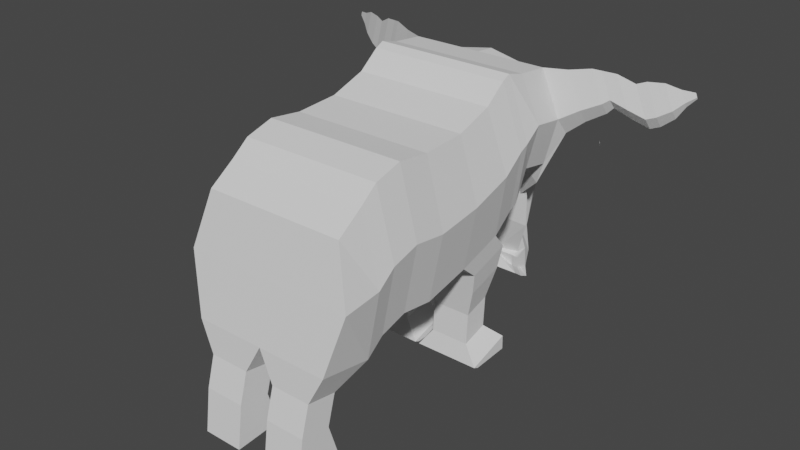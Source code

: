 # Source: ElefanteDemonio.blend  (saved by Blender 2.83.18; exported with 4.5.12 LTS)
import bpy
from mathutils import Matrix  # noqa: F401  (used for matrix-valued properties, if any)

bpy.ops.wm.read_factory_settings(use_empty=True)
scene = bpy.context.scene
scene.name = 'Scene'

# ---- collections
col_collection = bpy.data.collections.new('Collection'); scene.collection.children.link(col_collection)

# ---- world
world_world = bpy.data.worlds.new('World'); scene.world = world_world
world_world.use_nodes = True; world_world.node_tree.nodes.clear()
_N = world_world.node_tree.nodes; _L = world_world.node_tree.links
n0 = _N.new('ShaderNodeOutputWorld'); n0.name = 'World Output'; n0.location = (300, 300)
n1 = _N.new('ShaderNodeBackground'); n1.name = 'Background'; n1.location = (10, 300)
n1.inputs[0].default_value = (0.05088, 0.05088, 0.05088, 1.0)
_L.new(n1.outputs[0], n0.inputs[0])
n0.is_active_output = True
world_world.color = (0.05088, 0.05088, 0.05088)
world_world.use_sun_shadow = False
world_world.sun_shadow_jitter_overblur = 0.0

# ---- meshes
me_plane = bpy.data.meshes.new('Plane')
me_plane.from_pydata([(-2.259, 0.1571, 8.289), (-2.259, 0.4758, 4.076), (-2.259, 1.334, 8.687), (-2.259, 1.992, 4.535), (-2.259, -1.258, 8.209), (-2.259, -1.078, 3.738), (-2.259, -2.333, 8.348), (-2.259, -2.154, 3.877), (-2.259, -3.23, 8.089), (-2.259, -3.051, 3.618), (-2.259, -3.808, 7.631), (-2.259, -3.628, 3.16), (-2.259, -4.605, 7.073), (-2.259, -5.322, 3.439), (-2.259, 2.011, 9.225), (-2.259, 2.669, 5.073), (-2.259, 2.29, 9.364), (-2.259, 2.948, 5.212), (-2.259, 2.918, 9.199), (-2.259, 3.396, 6.175), (-2.259, 3.974, 9.099), (-2.259, 4.333, 6.015), (-2.259, 4.463, 8.655), (-2.038, 4.354, 5.312), (-1.08, 5.439, 7.585), (-0.7852, 5.24, 4.153), (-1.08, 6.244, 5.957), (-0.6522, 6.127, 2.746), (-0.6539, 5.509, 3.317), (-0.6539, 6.326, 1.723), (-0.7835, 5.894, 2.021), (-0.7835, 5.974, 1.303), (-0.7817, 5.454, 1.844), (-0.7817, 5.498, 1.453), (-0.7817, 5.116, 2.083), (-0.7817, 5.159, 1.692), (-0.02769, 1.334, 8.687), (-0.02769, 0.1571, 8.289), (-0.02769, 0.4758, 4.076), (-0.02769, 1.992, 4.535), (-0.02769, -1.258, 8.209), (-0.02769, -1.078, 3.738), (-0.02768, -2.333, 8.348), (-0.02768, -2.154, 3.877), (-0.02768, -3.23, 8.089), (-0.02768, -3.051, 3.618), (-0.02768, -3.808, 7.631), (-0.02768, -3.628, 3.16), (-0.02768, -4.605, 7.073), (-0.02768, -5.322, 3.439), (-0.02769, 2.669, 5.073), (-0.02769, 2.011, 9.225), (-0.02769, 2.948, 5.212), (-0.02769, 2.29, 9.364), (-0.02769, 3.396, 6.175), (-0.02769, 2.918, 9.199), (-0.02769, 4.333, 6.015), (-0.02769, 3.974, 9.099), (-0.02769, 5.01, 5.696), (-0.02769, 4.631, 9.039), (-0.02769, 5.13, 4.64), (-0.02769, 5.508, 7.983), (0.0, 5.966, 2.774), (0.0, 6.244, 5.957), (-0.02769, 5.09, 3.365), (0.0, 6.006, 1.757), (-0.02769, 5.429, 1.971), (-0.02769, 5.508, 1.253), (-0.02769, 5.148, 1.787), (-0.02769, 5.191, 1.397), (0.0, 4.809, 2.027), (-0.02769, 4.853, 1.636), (-2.168, 1.135, 3.537), (-2.168, 2.527, 3.958), (-0.1186, 1.135, 3.537), (-0.1186, 2.527, 3.958), (-2.027, 1.264, 2.826), (-2.027, 2.464, 3.189), (-0.2603, 1.264, 2.826), (-0.2603, 2.464, 3.189), (-1.776, 1.419, 1.917), (-1.776, 2.278, 2.177), (-0.5108, 1.419, 1.917), (-0.5108, 2.278, 2.177), (-1.776, 1.362, 0.9303), (-1.776, 2.221, 1.19), (-0.5108, 1.362, 0.9303), (-0.5108, 2.221, 1.19), (-2.211, 1.225, 0.3149), (-2.211, 2.676, 0.7534), (-0.07566, 1.225, 0.3149), (-0.07566, 2.676, 0.7534), (-2.211, 1.41, 0.2331), (-2.211, 2.692, 0.2873), (-0.07566, 1.41, 0.2331), (-0.07566, 2.692, 0.2873), (-1.788, -5.407, 2.51), (-1.788, -4.428, 2.349), (-0.4986, -5.407, 2.51), (-0.4986, -4.428, 2.349), (-1.788, -5.677, 1.556), (-1.788, -4.698, 1.394), (-0.4986, -5.677, 1.556), (-0.4986, -4.698, 1.394), (-1.788, -5.864, 0.1856), (-1.788, -4.348, 0.2834), (-0.4986, -5.864, 0.1856), (-0.4986, -4.348, 0.2834), (-1.143, -2.333, 8.348), (-1.143, -1.258, 8.209), (-1.276, 5.064, 4.387), (-1.143, 4.926, 5.504), (-1.143, 4.853, 1.636), (0.0, 5.116, 2.083), (-1.143, -1.078, 3.738), (-1.143, -2.154, 3.877), (-1.143, 4.547, 8.847), (-1.143, 5.424, 7.791), (-1.143, 2.948, 5.212), (-1.143, 2.669, 5.073), (-0.7523, 5.186, 1.856), (0.0, 6.244, 5.957), (0.0, 5.966, 2.774), (-1.143, 2.011, 9.225), (-1.143, 2.29, 9.364), (-1.143, 5.191, 1.397), (-1.143, -3.23, 8.089), (-1.143, -3.051, 3.618), (-1.143, 3.396, 6.175), (-1.143, 0.1571, 8.289), (-1.143, 1.334, 8.687), (-1.143, 2.918, 9.199), (-1.143, -3.808, 7.631), (-1.276, 5.108, 3.304), (-1.143, -3.628, 3.16), (0.0, 6.006, 1.757), (-1.143, 1.992, 4.535), (-1.143, 0.4758, 4.076), (-1.143, 4.333, 6.015), (-1.143, -5.322, 3.439), (-1.143, -4.605, 7.073), (-1.143, 3.974, 9.099), (-0.7285, 5.546, 2.014), (-1.143, 5.508, 1.253), (-1.143, 2.527, 3.958), (-1.143, 1.135, 3.537), (-1.143, 2.464, 3.189), (-1.143, 1.264, 2.826), (-1.143, 2.278, 2.177), (-1.143, 1.419, 1.917), (-1.143, 2.221, 1.19), (-1.143, 1.362, 0.9303), (-1.143, 2.676, 0.7534), (-1.143, 1.225, 0.3149), (-1.143, 2.692, 0.2873), (-1.143, 1.41, 0.2331), (-1.143, -4.428, 2.349), (-1.143, -5.407, 2.51), (-1.143, -4.698, 1.394), (-1.143, -5.677, 1.556), (-1.143, -4.348, 0.2834), (-1.143, -5.864, 0.1856), (-2.757, 0.3165, 6.222), (-2.757, 1.663, 6.651), (-2.757, -1.168, 6.013), (-2.757, -2.244, 6.153), (-2.757, -3.14, 5.894), (-2.757, -3.718, 5.435), (-2.757, -4.963, 5.296), (-2.757, 2.34, 7.189), (-2.757, 2.619, 7.328), (-2.757, 3.157, 7.727), (-2.757, 4.153, 7.597), (-2.757, 4.653, 7.023), (-1.578, 5.25, 5.953), (-0.9147, 6.147, 4.433), (0.0, -4.963, 5.296), (0.0, 6.105, 4.405), (-1.642, -4.963, 5.296), (-0.009349, 6.204, 4.432), (-3.3, 4.409, 7.92), (-2.909, 4.268, 9.098), (-3.3, 4.801, 7.47), (-2.909, 4.652, 8.75), (-3.857, 4.645, 8.189), (-3.523, 4.525, 9.195), (-3.857, 4.98, 7.804), (-3.523, 4.853, 8.897), (-4.045, 4.744, 8.324), (-3.769, 4.644, 9.158), (-4.045, 5.022, 8.005), (-3.769, 4.916, 8.912), (-4.504, 4.926, 8.096), (-4.169, 4.806, 9.106), (-4.504, 5.262, 7.711), (-4.169, 5.134, 8.807), (-4.985, 5.16, 7.853), (-4.65, 5.04, 8.862), (-4.985, 5.496, 7.467), (-4.65, 5.369, 8.564), (-5.261, 5.263, 7.953), (-4.926, 5.143, 8.962), (-5.261, 5.599, 7.567), (-4.926, 5.471, 8.664), (-1.347, 5.539, 5.969), (-1.126, 5.623, 6.695), (-1.053, 5.938, 5.293), (-1.126, 5.981, 5.971), (-2.844, 6.57, 6.08), (-2.816, 6.581, 6.173), (-2.806, 6.621, 5.993), (-2.816, 6.627, 6.08), (-5.639, 5.441, 8.176), (-5.378, 5.347, 8.964), (-5.639, 5.703, 7.875), (-5.378, 5.604, 8.731), (-5.904, 5.608, 8.431), (-5.778, 5.562, 8.811), (-5.904, 5.734, 8.286), (-5.778, 5.686, 8.699), (-6.168, 5.747, 8.622), (-6.124, 5.731, 8.757), (-6.168, 5.792, 8.571), (-6.124, 5.775, 8.717)], [], [(162, 163, 3, 1), (162, 164, 4, 0), (164, 165, 6, 4), (165, 166, 8, 6), (166, 167, 10, 8), (167, 168, 12, 10), (163, 169, 15, 3), (169, 170, 17, 15), (170, 171, 19, 17), (171, 172, 21, 19), (172, 173, 23, 21), (173, 174, 25, 23), (174, 175, 27, 25), (27, 29, 28, 25), (29, 31, 30, 28), (31, 33, 32, 30), (33, 35, 34, 32), (109, 108, 42, 40), (111, 110, 60, 58), (113, 112, 71, 70), (115, 114, 41, 43), (117, 116, 59, 61), (119, 118, 52, 50), (120, 113, 70, 68), (179, 121, 63, 177), (124, 123, 51, 53), (112, 125, 69, 71), (108, 126, 44, 42), (127, 115, 43, 45), (121, 117, 61, 63), (118, 128, 54, 52), (130, 129, 37, 36), (131, 124, 53, 55), (126, 132, 46, 44), (110, 133, 64, 60), (134, 127, 45, 47), (135, 122, 62, 65), (1, 3, 73, 72), (128, 138, 56, 54), (178, 139, 49, 176), (141, 131, 55, 57), (132, 140, 48, 46), (133, 142, 66, 64), (47, 49, 98, 99), (143, 135, 65, 67), (129, 109, 40, 37), (138, 111, 58, 56), (114, 137, 38, 41), (116, 141, 57, 59), (136, 119, 50, 39), (142, 120, 68, 66), (123, 130, 36, 51), (125, 143, 67, 69), (144, 75, 79, 146), (39, 38, 74, 75), (137, 1, 72, 145), (136, 39, 75, 144), (146, 79, 83, 148), (72, 73, 77, 76), (145, 72, 76, 147), (75, 74, 78, 79), (149, 80, 84, 151), (76, 77, 81, 80), (147, 76, 80, 149), (79, 78, 82, 83), (150, 87, 91, 152), (83, 82, 86, 87), (148, 83, 87, 150), (80, 81, 85, 84), (88, 89, 93, 92), (84, 85, 89, 88), (151, 84, 88, 153), (87, 86, 90, 91), (155, 154, 95, 94), (153, 88, 92, 155), (91, 90, 94, 95), (152, 91, 95, 154), (156, 99, 103, 158), (139, 13, 96, 157), (13, 11, 97, 96), (134, 47, 99, 156), (159, 100, 104, 161), (96, 97, 101, 100), (157, 96, 100, 159), (99, 98, 102, 103), (161, 160, 107, 106), (103, 102, 106, 107), (158, 103, 107, 160), (100, 101, 105, 104), (101, 158, 160, 105), (104, 105, 160, 161), (98, 157, 159, 102), (102, 159, 161, 106), (11, 134, 156, 97), (49, 139, 157, 98), (97, 156, 158, 101), (89, 152, 154, 93), (90, 153, 155, 94), (92, 93, 154, 155), (86, 151, 153, 90), (81, 148, 150, 85), (85, 150, 152, 89), (78, 147, 149, 82), (82, 149, 151, 86), (74, 145, 147, 78), (77, 146, 148, 81), (3, 136, 144, 73), (38, 137, 145, 74), (73, 144, 146, 77), (33, 31, 143, 125), (14, 2, 130, 123), (30, 32, 120, 142), (3, 15, 119, 136), (22, 20, 141, 116), (5, 1, 137, 114), (21, 23, 111, 138), (0, 4, 109, 129), (31, 29, 135, 143), (28, 30, 142, 133), (10, 12, 140, 132), (20, 18, 131, 141), (168, 13, 139, 178), (19, 21, 138, 128), (29, 27, 122, 135), (11, 9, 127, 134), (25, 28, 133, 110), (8, 10, 132, 126), (18, 16, 124, 131), (2, 0, 129, 130), (17, 19, 128, 118), (26, 24, 117, 121), (9, 7, 115, 127), (6, 8, 126, 108), (35, 33, 125, 112), (16, 14, 123, 124), (175, 26, 121, 179), (32, 34, 113, 120), (15, 17, 118, 119), (24, 22, 116, 117), (7, 5, 114, 115), (34, 35, 112, 113), (23, 25, 110, 111), (4, 6, 108, 109), (27, 175, 179, 122), (12, 168, 178, 140), (140, 178, 176, 48), (122, 179, 177, 62), (175, 174, 204, 206), (22, 24, 174, 173), (20, 22, 183, 181), (18, 20, 172, 171), (16, 18, 171, 170), (14, 16, 170, 169), (2, 14, 169, 163), (11, 13, 168, 167), (9, 11, 167, 166), (7, 9, 166, 165), (5, 7, 165, 164), (1, 5, 164, 162), (0, 2, 163, 162), (181, 183, 187, 185), (22, 173, 182, 183), (173, 172, 180, 182), (172, 20, 181, 180), (186, 184, 188, 190), (180, 181, 185, 184), (182, 180, 184, 186), (183, 182, 186, 187), (189, 191, 195, 193), (187, 186, 190, 191), (185, 187, 191, 189), (184, 185, 189, 188), (193, 195, 199, 197), (188, 189, 193, 192), (190, 188, 192, 194), (191, 190, 194, 195), (198, 196, 200, 202), (192, 193, 197, 196), (194, 192, 196, 198), (195, 194, 198, 199), (201, 203, 215, 213), (199, 198, 202, 203), (197, 199, 203, 201), (196, 197, 201, 200), (174, 24, 205, 204), (24, 26, 207, 205), (26, 175, 206, 207), (209, 211, 210, 208), (213, 215, 219, 217), (200, 201, 213, 212), (202, 200, 212, 214), (203, 202, 214, 215), (218, 216, 220, 222), (212, 213, 217, 216), (214, 212, 216, 218), (215, 214, 218, 219), (221, 223, 222, 220), (219, 218, 222, 223), (217, 219, 223, 221), (216, 217, 221, 220)])
_uv = me_plane.uv_layers.new(name='UVMap')
_uv.uv.foreach_set('vector', [0.5, 0.0, 0.5, 1.0, 1.0, 1.0, 1.0, 0.0, 0.5, 0.0, 0.5, 0.0, 0.0, 0.0, 0.0, 0.0, 0.5, 0.0, 0.5, 0.0, 0.0, 0.0, 0.0, 0.0, 0.5, 0.0, 0.5, 0.0, 0.0, 0.0, 0.0, 0.0, 0.5, 0.0, 0.5, 0.0, 0.0, 0.0, 0.0, 0.0, 0.5, 0.0, 0.5, 0.0, 0.0, 0.0, 0.0, 0.0, 0.5, 1.0, 0.5, 1.0, 1.0, 1.0, 1.0, 1.0, 0.5, 1.0, 0.5, 1.0, 1.0, 1.0, 1.0, 1.0, 0.5, 1.0, 0.5, 1.0, 1.0, 1.0, 1.0, 1.0, 0.5, 1.0, 0.5, 1.0, 1.0, 1.0, 1.0, 1.0, 0.5, 1.0, 0.5, 1.0, 1.0, 1.0, 1.0, 1.0, 0.5, 1.0, 0.5, 1.0, 1.0, 1.0, 1.0, 1.0, 0.5, 1.0, 0.5, 1.0, 1.0, 1.0, 1.0, 1.0, 1.0, 1.0, 1.0, 1.0, 1.0, 1.0, 1.0, 1.0, 1.0, 1.0, 1.0, 1.0, 1.0, 1.0, 1.0, 1.0, 1.0, 1.0, 1.0, 1.0, 1.0, 1.0, 1.0, 1.0, 1.0, 1.0, 1.0, 1.0, 1.0, 1.0, 1.0, 1.0, 0.0, 0.0, 0.0, 0.0, 0.0, 0.0, 0.0, 0.0, 1.0, 1.0, 1.0, 1.0, 1.0, 1.0, 1.0, 1.0, 1.0, 1.0, 1.0, 1.0, 1.0, 1.0, 1.0, 1.0, 1.0, 0.0, 1.0, 0.0, 1.0, 0.0, 1.0, 0.0, 0.0, 1.0, 0.0, 1.0, 0.0, 1.0, 0.0, 1.0, 1.0, 1.0, 1.0, 1.0, 1.0, 1.0, 1.0, 1.0, 1.0, 1.0, 1.0, 1.0, 1.0, 1.0, 1.0, 1.0, 0.5, 1.0, 0.0, 1.0, 0.0, 1.0, 0.5, 1.0, 0.0, 1.0, 0.0, 1.0, 0.0, 1.0, 0.0, 1.0, 1.0, 1.0, 1.0, 1.0, 1.0, 1.0, 1.0, 1.0, 0.0, 0.0, 0.0, 0.0, 0.0, 0.0, 0.0, 0.0, 1.0, 0.0, 1.0, 0.0, 1.0, 0.0, 1.0, 0.0, 0.0, 1.0, 0.0, 1.0, 0.0, 1.0, 0.0, 1.0, 1.0, 1.0, 1.0, 1.0, 1.0, 1.0, 1.0, 1.0, 0.0, 1.0, 0.0, 0.0, 0.0, 0.0, 0.0, 1.0, 0.0, 1.0, 0.0, 1.0, 0.0, 1.0, 0.0, 1.0, 0.0, 0.0, 0.0, 0.0, 0.0, 0.0, 0.0, 0.0, 1.0, 1.0, 1.0, 1.0, 1.0, 1.0, 1.0, 1.0, 1.0, 0.0, 1.0, 0.0, 1.0, 0.0, 1.0, 0.0, 1.0, 1.0, 1.0, 1.0, 1.0, 1.0, 1.0, 1.0, 1.0, 0.0, 1.0, 1.0, 1.0, 1.0, 1.0, 0.0, 1.0, 1.0, 1.0, 1.0, 1.0, 1.0, 1.0, 1.0, 0.5, 0.0, 1.0, 0.0, 1.0, 0.0, 0.5, 0.0, 0.0, 1.0, 0.0, 1.0, 0.0, 1.0, 0.0, 1.0, 0.0, 0.0, 0.0, 0.0, 0.0, 0.0, 0.0, 0.0, 1.0, 1.0, 1.0, 1.0, 1.0, 1.0, 1.0, 1.0, 0.0, 0.0, 0.0, 0.0, 0.0, 0.0, 0.0, 0.0, 1.0, 1.0, 1.0, 1.0, 1.0, 1.0, 1.0, 1.0, 0.0, 0.0, 0.0, 0.0, 0.0, 0.0, 0.0, 0.0, 1.0, 1.0, 1.0, 1.0, 1.0, 1.0, 1.0, 1.0, 1.0, 0.0, 1.0, 0.0, 1.0, 0.0, 1.0, 0.0, 0.0, 1.0, 0.0, 1.0, 0.0, 1.0, 0.0, 1.0, 1.0, 1.0, 1.0, 1.0, 1.0, 1.0, 1.0, 1.0, 1.0, 1.0, 1.0, 1.0, 1.0, 1.0, 1.0, 1.0, 0.0, 1.0, 0.0, 1.0, 0.0, 1.0, 0.0, 1.0, 1.0, 1.0, 1.0, 1.0, 1.0, 1.0, 1.0, 1.0, 1.0, 1.0, 1.0, 1.0, 1.0, 1.0, 1.0, 1.0, 0.0, 0.0, 0.0, 0.0, 0.0, 0.0, 0.0, 0.0, 1.0, 0.0, 1.0, 0.0, 1.0, 0.0, 1.0, 0.0, 1.0, 1.0, 1.0, 1.0, 1.0, 1.0, 1.0, 1.0, 1.0, 1.0, 1.0, 1.0, 1.0, 1.0, 1.0, 1.0, 1.0, 0.0, 1.0, 1.0, 1.0, 1.0, 1.0, 0.0, 1.0, 0.0, 1.0, 0.0, 1.0, 0.0, 1.0, 0.0, 0.0, 0.0, 0.0, 0.0, 0.0, 0.0, 0.0, 0.0, 1.0, 0.0, 1.0, 0.0, 1.0, 0.0, 1.0, 0.0, 1.0, 0.0, 1.0, 1.0, 1.0, 1.0, 1.0, 0.0, 1.0, 0.0, 1.0, 0.0, 1.0, 0.0, 1.0, 0.0, 0.0, 0.0, 0.0, 0.0, 0.0, 0.0, 0.0, 0.0, 1.0, 1.0, 1.0, 1.0, 1.0, 1.0, 1.0, 1.0, 0.0, 0.0, 0.0, 0.0, 0.0, 0.0, 0.0, 0.0, 1.0, 1.0, 1.0, 1.0, 1.0, 1.0, 1.0, 1.0, 1.0, 0.0, 1.0, 1.0, 1.0, 1.0, 1.0, 0.0, 1.0, 0.0, 1.0, 1.0, 1.0, 1.0, 1.0, 0.0, 1.0, 0.0, 1.0, 1.0, 1.0, 1.0, 1.0, 0.0, 1.0, 0.0, 1.0, 0.0, 1.0, 0.0, 1.0, 0.0, 0.0, 0.0, 0.0, 0.0, 0.0, 0.0, 0.0, 0.0, 1.0, 0.0, 1.0, 1.0, 1.0, 1.0, 1.0, 0.0, 1.0, 0.0, 1.0, 0.0, 1.0, 0.0, 1.0, 0.0, 0.0, 0.0, 0.0, 0.0, 0.0, 0.0, 0.0, 0.0, 1.0, 1.0, 1.0, 1.0, 1.0, 1.0, 1.0, 1.0, 1.0, 0.0, 1.0, 0.0, 1.0, 0.0, 1.0, 0.0, 1.0, 0.0, 1.0, 0.0, 1.0, 0.0, 1.0, 0.0, 1.0, 0.0, 1.0, 0.0, 1.0, 0.0, 1.0, 0.0, 1.0, 0.0, 1.0, 0.0, 1.0, 0.0, 1.0, 0.0, 1.0, 0.0, 1.0, 0.0, 1.0, 0.0, 1.0, 0.0, 1.0, 0.0, 1.0, 0.0, 1.0, 0.0, 1.0, 0.0, 1.0, 0.0, 1.0, 0.0, 1.0, 0.0, 1.0, 0.0, 0.0, 0.0, 0.0, 0.0, 0.0, 0.0, 0.0, 0.0, 1.0, 0.0, 1.0, 0.0, 1.0, 0.0, 1.0, 0.0, 0.0, 0.0, 0.0, 0.0, 0.0, 0.0, 0.0, 0.0, 1.0, 0.0, 1.0, 0.0, 1.0, 0.0, 1.0, 0.0, 1.0, 0.0, 1.0, 0.0, 1.0, 0.0, 1.0, 0.0, 1.0, 0.0, 1.0, 0.0, 1.0, 0.0, 1.0, 0.0, 1.0, 0.0, 1.0, 0.0, 1.0, 0.0, 1.0, 0.0, 1.0, 0.0, 1.0, 0.0, 1.0, 0.0, 1.0, 0.0, 1.0, 0.0, 1.0, 0.0, 1.0, 0.0, 1.0, 0.0, 1.0, 0.0, 1.0, 0.0, 1.0, 0.0, 1.0, 0.0, 1.0, 0.0, 1.0, 0.0, 1.0, 0.0, 1.0, 0.0, 1.0, 0.0, 1.0, 0.0, 1.0, 0.0, 1.0, 0.0, 1.0, 1.0, 1.0, 1.0, 1.0, 1.0, 1.0, 1.0, 1.0, 0.0, 1.0, 0.0, 1.0, 0.0, 1.0, 0.0, 1.0, 0.0, 1.0, 1.0, 1.0, 1.0, 1.0, 0.0, 1.0, 0.0, 1.0, 0.0, 1.0, 0.0, 1.0, 0.0, 1.0, 1.0, 1.0, 1.0, 1.0, 1.0, 1.0, 1.0, 1.0, 1.0, 1.0, 1.0, 1.0, 1.0, 1.0, 1.0, 1.0, 0.0, 1.0, 0.0, 1.0, 0.0, 1.0, 0.0, 1.0, 0.0, 1.0, 0.0, 1.0, 0.0, 1.0, 0.0, 1.0, 0.0, 1.0, 0.0, 1.0, 0.0, 1.0, 0.0, 1.0, 1.0, 1.0, 1.0, 1.0, 1.0, 1.0, 1.0, 1.0, 1.0, 1.0, 1.0, 1.0, 1.0, 1.0, 1.0, 1.0, 0.0, 1.0, 0.0, 1.0, 0.0, 1.0, 0.0, 1.0, 1.0, 1.0, 1.0, 1.0, 1.0, 1.0, 1.0, 1.0, 1.0, 1.0, 1.0, 1.0, 1.0, 1.0, 1.0, 0.0, 1.0, 0.0, 1.0, 0.0, 1.0, 0.0, 1.0, 1.0, 1.0, 1.0, 1.0, 1.0, 1.0, 1.0, 1.0, 1.0, 1.0, 1.0, 1.0, 1.0, 1.0, 1.0, 1.0, 0.0, 1.0, 0.0, 1.0, 0.0, 1.0, 0.0, 1.0, 1.0, 0.0, 1.0, 0.0, 1.0, 0.0, 1.0, 0.0, 1.0, 1.0, 1.0, 1.0, 1.0, 1.0, 1.0, 1.0, 0.0, 0.0, 0.0, 0.0, 0.0, 0.0, 0.0, 0.0, 1.0, 1.0, 1.0, 1.0, 1.0, 1.0, 1.0, 1.0, 1.0, 1.0, 1.0, 1.0, 1.0, 1.0, 1.0, 1.0, 0.0, 0.0, 0.0, 0.0, 0.0, 0.0, 0.0, 0.0, 0.0, 1.0, 0.0, 1.0, 0.0, 1.0, 0.0, 1.0, 0.5, 0.0, 1.0, 0.0, 1.0, 0.0, 0.5, 0.0, 1.0, 1.0, 1.0, 1.0, 1.0, 1.0, 1.0, 1.0, 1.0, 1.0, 1.0, 1.0, 1.0, 1.0, 1.0, 1.0, 1.0, 0.0, 1.0, 0.0, 1.0, 0.0, 1.0, 0.0, 1.0, 1.0, 1.0, 1.0, 1.0, 1.0, 1.0, 1.0, 0.0, 0.0, 0.0, 0.0, 0.0, 0.0, 0.0, 0.0, 0.0, 1.0, 0.0, 1.0, 0.0, 1.0, 0.0, 1.0, 0.0, 1.0, 0.0, 0.0, 0.0, 0.0, 0.0, 1.0, 1.0, 1.0, 1.0, 1.0, 1.0, 1.0, 1.0, 1.0, 0.0, 1.0, 0.0, 1.0, 0.0, 1.0, 0.0, 1.0, 1.0, 0.0, 1.0, 0.0, 1.0, 0.0, 1.0, 0.0, 0.0, 0.0, 0.0, 0.0, 0.0, 0.0, 0.0, 0.0, 1.0, 1.0, 1.0, 1.0, 1.0, 1.0, 1.0, 1.0, 0.0, 1.0, 0.0, 1.0, 0.0, 1.0, 0.0, 1.0, 0.5, 1.0, 0.0, 1.0, 0.0, 1.0, 0.5, 1.0, 1.0, 1.0, 1.0, 1.0, 1.0, 1.0, 1.0, 1.0, 1.0, 1.0, 1.0, 1.0, 1.0, 1.0, 1.0, 1.0, 0.0, 1.0, 0.0, 1.0, 0.0, 1.0, 0.0, 1.0, 1.0, 0.0, 1.0, 0.0, 1.0, 0.0, 1.0, 0.0, 1.0, 1.0, 1.0, 1.0, 1.0, 1.0, 1.0, 1.0, 1.0, 1.0, 1.0, 1.0, 1.0, 1.0, 1.0, 1.0, 0.0, 0.0, 0.0, 0.0, 0.0, 0.0, 0.0, 0.0, 1.0, 1.0, 0.5, 1.0, 0.5, 1.0, 1.0, 1.0, 0.0, 0.0, 0.5, 0.0, 0.5, 0.0, 0.0, 0.0, 0.0, 0.0, 0.5, 0.0, 0.5, 0.0, 0.0, 0.0, 1.0, 1.0, 0.5, 1.0, 0.5, 1.0, 1.0, 1.0, 0.5, 1.0, 0.5, 1.0, 0.5, 1.0, 0.5, 1.0, 0.0, 1.0, 0.0, 1.0, 0.5, 1.0, 0.5, 1.0, 0.0, 1.0, 0.0, 1.0, 0.0, 1.0, 0.0, 1.0, 0.0, 1.0, 0.0, 1.0, 0.5, 1.0, 0.5, 1.0, 0.0, 1.0, 0.0, 1.0, 0.5, 1.0, 0.5, 1.0, 0.0, 1.0, 0.0, 1.0, 0.5, 1.0, 0.5, 1.0, 0.0, 1.0, 0.0, 1.0, 0.5, 1.0, 0.5, 1.0, 1.0, 0.0, 1.0, 0.0, 0.5, 0.0, 0.5, 0.0, 1.0, 0.0, 1.0, 0.0, 0.5, 0.0, 0.5, 0.0, 1.0, 0.0, 1.0, 0.0, 0.5, 0.0, 0.5, 0.0, 1.0, 0.0, 1.0, 0.0, 0.5, 0.0, 0.5, 0.0, 1.0, 0.0, 1.0, 0.0, 0.5, 0.0, 0.5, 0.0, 0.0, 0.0, 0.0, 1.0, 0.5, 1.0, 0.5, 0.0, 0.0, 1.0, 0.0, 1.0, 0.0, 1.0, 0.0, 1.0, 0.0, 1.0, 0.5, 1.0, 0.5, 1.0, 0.0, 1.0, 0.5, 1.0, 0.5, 1.0, 0.5, 1.0, 0.5, 1.0, 0.5, 1.0, 0.0, 1.0, 0.0, 1.0, 0.5, 1.0, 0.5, 1.0, 0.5, 1.0, 0.5, 1.0, 0.5, 1.0, 0.5, 1.0, 0.0, 1.0, 0.0, 1.0, 0.5, 1.0, 0.5, 1.0, 0.5, 1.0, 0.5, 1.0, 0.5, 1.0, 0.0, 1.0, 0.5, 1.0, 0.5, 1.0, 0.0, 1.0, 0.0, 1.0, 0.0, 1.0, 0.0, 1.0, 0.0, 1.0, 0.0, 1.0, 0.5, 1.0, 0.5, 1.0, 0.0, 1.0, 0.0, 1.0, 0.0, 1.0, 0.0, 1.0, 0.0, 1.0, 0.5, 1.0, 0.0, 1.0, 0.0, 1.0, 0.5, 1.0, 0.0, 1.0, 0.0, 1.0, 0.0, 1.0, 0.0, 1.0, 0.5, 1.0, 0.0, 1.0, 0.0, 1.0, 0.5, 1.0, 0.5, 1.0, 0.5, 1.0, 0.5, 1.0, 0.5, 1.0, 0.0, 1.0, 0.5, 1.0, 0.5, 1.0, 0.0, 1.0, 0.5, 1.0, 0.5, 1.0, 0.5, 1.0, 0.5, 1.0, 0.5, 1.0, 0.0, 1.0, 0.0, 1.0, 0.5, 1.0, 0.5, 1.0, 0.5, 1.0, 0.5, 1.0, 0.5, 1.0, 0.0, 1.0, 0.5, 1.0, 0.5, 1.0, 0.0, 1.0, 0.0, 1.0, 0.0, 1.0, 0.0, 1.0, 0.0, 1.0, 0.0, 1.0, 0.5, 1.0, 0.5, 1.0, 0.0, 1.0, 0.0, 1.0, 0.0, 1.0, 0.0, 1.0, 0.0, 1.0, 0.5, 1.0, 0.0, 1.0, 0.0, 1.0, 0.5, 1.0, 0.5, 1.0, 0.0, 1.0, 0.0, 1.0, 0.5, 1.0, 0.0, 1.0, 0.0, 1.0, 0.0, 1.0, 0.0, 1.0, 0.0, 1.0, 0.5, 1.0, 0.5, 1.0, 0.0, 1.0, 0.0, 1.0, 0.0, 1.0, 0.5, 1.0, 0.5, 1.0, 0.0, 1.0, 0.0, 1.0, 0.0, 1.0, 0.0, 1.0, 0.5, 1.0, 0.0, 1.0, 0.0, 1.0, 0.5, 1.0, 0.5, 1.0, 0.5, 1.0, 0.5, 1.0, 0.5, 1.0, 0.0, 1.0, 0.5, 1.0, 0.5, 1.0, 0.0, 1.0, 0.5, 1.0, 0.5, 1.0, 0.5, 1.0, 0.5, 1.0, 0.5, 1.0, 0.0, 1.0, 0.0, 1.0, 0.5, 1.0, 0.5, 1.0, 0.5, 1.0, 0.5, 1.0, 0.5, 1.0, 0.0, 1.0, 0.5, 1.0, 0.5, 1.0, 0.0, 1.0, 0.0, 1.0, 0.0, 1.0, 0.5, 1.0, 0.5, 1.0, 0.0, 1.0, 0.5, 1.0, 0.5, 1.0, 0.0, 1.0, 0.0, 1.0, 0.0, 1.0, 0.0, 1.0, 0.0, 1.0, 0.5, 1.0, 0.0, 1.0, 0.0, 1.0, 0.5, 1.0])
me_plane.use_remesh_fix_poles = True
me_plane.use_remesh_preserve_attributes = False
me_plane.use_mirror_vertex_groups = False
me_plane.update()

# ---- objects
ob_plane = bpy.data.objects.new('Plane', me_plane)

# ---- transforms, parenting, visibility, modifiers, constraints
ob_plane.location = (-2.555, -0.259, -0.09962)
ob_plane.lineart.crease_threshold = 0.0
_m = ob_plane.modifiers.new('Mirror', 'MIRROR')
_m.use_clip = True
_m.mirror_offset_u = -0.7105
_m.offset_u = 0.1316
_m.offset_v = -0.4408
_m.merge_threshold = 0.06

# ---- collection membership
scene.collection.objects.link(ob_plane)

# ---- scene / render settings (as saved in the file)
scene.frame_start = 1; scene.frame_end = 250; scene.frame_set(24)
scene.render.engine = 'BLENDER_EEVEE_NEXT'
scene.cycles.use_denoising = False
scene.cycles.samples = 128
scene.cycles.sampling_pattern = 'TABULATED_SOBOL'
scene.cycles.use_adaptive_sampling = False
scene.cycles.use_light_tree = False
scene.view_settings.view_transform = 'Filmic'
bpy.context.view_layer.update()

# ---- added for rendering (the .blend has no active camera and no usable light): camera, sun
cam_auto = bpy.data.cameras.new('AutoCamera')
cam_auto.lens = 50.0
cam_auto.sensor_width = 36.0
cam_auto.clip_end = 1000.0
ob_auto_camera = bpy.data.objects.new('AutoCamera', cam_auto)
scene.collection.objects.link(ob_auto_camera)
ob_auto_camera.location = (15.7749, -21.8732, 19.339)
ob_auto_camera.rotation_euler = (1.09748, -7.21219e-08, 0.694738)
scene.camera = ob_auto_camera
light_auto_sun = bpy.data.lights.new('AutoSun', 'SUN')
light_auto_sun.energy = 3.0
light_auto_sun.angle = 0.0523599
ob_auto_sun = bpy.data.objects.new('AutoSun', light_auto_sun)
scene.collection.objects.link(ob_auto_sun)
ob_auto_sun.rotation_euler = (0.872665, 0.174533, 0.523599)
bpy.context.view_layer.update()
